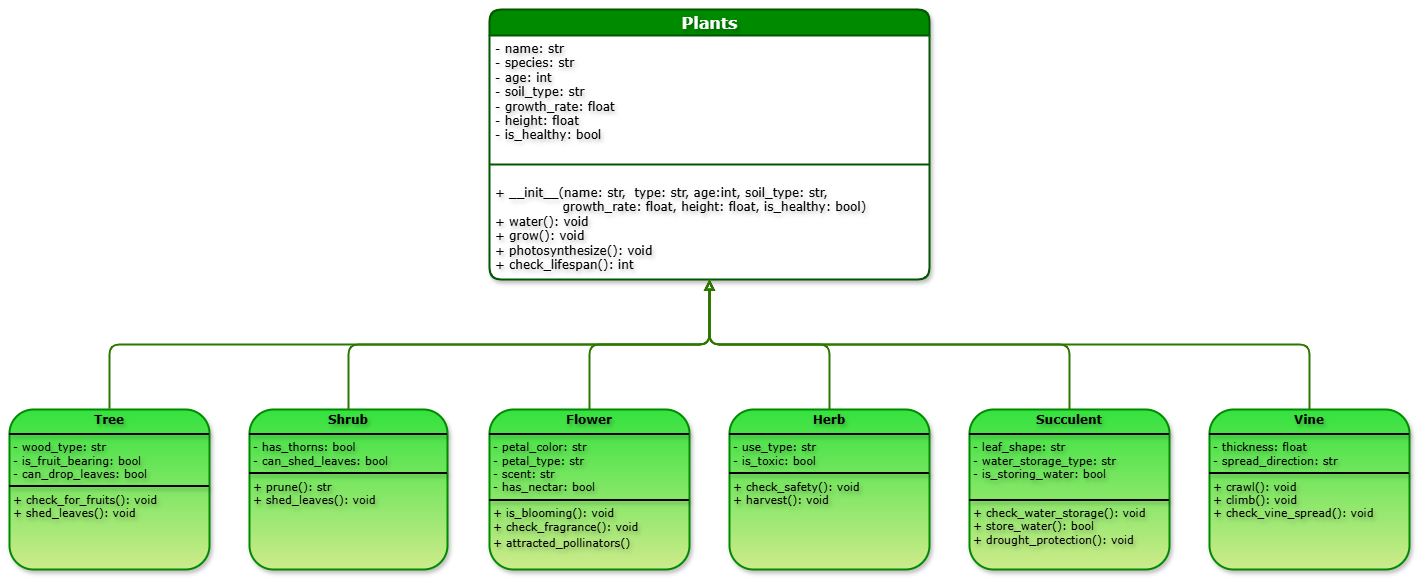

The diagram above was exported from draw.io. Its source (the exported page's mxGraphModel, read from the mxfile embedded in the PNG):
<mxGraphModel dx="1484" dy="718" grid="1" gridSize="10" guides="1" tooltips="1" connect="1" arrows="1" fold="1" page="1" pageScale="1" pageWidth="1200" pageHeight="1600" math="0" shadow="0" adaptiveColors="none">
  <root>
    <mxCell id="0" />
    <mxCell id="1" parent="0" />
    <mxCell id="XINl-Ol0hRclecKDNo_o-5" value="Plants" style="swimlane;fontStyle=1;align=center;verticalAlign=middle;childLayout=stackLayout;horizontal=1;startSize=26;horizontalStack=0;resizeParent=1;resizeParentMax=0;resizeLast=0;collapsible=1;marginBottom=0;html=1;rounded=1;labelBackgroundColor=none;fillColor=#008a00;strokeColor=#005700;fontColor=#ffffff;swimlaneFillColor=default;shadow=1;snapToPoint=0;backgroundOutline=0;labelBorderColor=none;textShadow=1;fontFamily=Verdana;strokeWidth=2;fontSize=16;" parent="1" vertex="1">
      <mxGeometry x="980" y="440" width="440" height="270" as="geometry" />
    </mxCell>
    <mxCell id="XINl-Ol0hRclecKDNo_o-6" value="- name: str&lt;div&gt;- species: str&lt;/div&gt;&lt;div&gt;- age: int&lt;/div&gt;&lt;div&gt;- soil_type: str&lt;/div&gt;&lt;div&gt;- growth_rate: float&lt;/div&gt;&lt;div&gt;- height: float&lt;/div&gt;&lt;div&gt;- is_healthy: bool&lt;/div&gt;" style="text;strokeColor=none;fillColor=none;align=left;verticalAlign=top;spacingLeft=4;spacingRight=4;overflow=hidden;rotatable=0;points=[[0,0.5],[1,0.5]];portConstraint=eastwest;html=1;rounded=0;labelBackgroundColor=none;fontColor=#000000;snapToPoint=0;backgroundOutline=0;labelBorderColor=none;textShadow=1;fontFamily=Verdana;fontSize=12;strokeWidth=0;" parent="XINl-Ol0hRclecKDNo_o-5" vertex="1">
      <mxGeometry y="26" width="440" height="114" as="geometry" />
    </mxCell>
    <mxCell id="XINl-Ol0hRclecKDNo_o-7" value="" style="line;strokeWidth=2;fillColor=#008a00;align=left;verticalAlign=middle;spacingTop=-1;spacingLeft=3;spacingRight=3;rotatable=0;labelPosition=right;points=[];portConstraint=eastwest;strokeColor=#005700;rounded=0;labelBackgroundColor=none;fontColor=#ffffff;snapToPoint=0;backgroundOutline=0;labelBorderColor=none;textShadow=1;html=1;fontFamily=Tahoma;" parent="XINl-Ol0hRclecKDNo_o-5" vertex="1">
      <mxGeometry y="140" width="440" height="30" as="geometry" />
    </mxCell>
    <mxCell id="XINl-Ol0hRclecKDNo_o-8" value="&lt;span style=&quot;background-color: transparent;&quot;&gt;+ __init__(name: str,&amp;nbsp; type: str, age:int,&amp;nbsp;&lt;/span&gt;soil_type: str,&amp;nbsp;&lt;div&gt;&lt;span style=&quot;white-space: pre;&quot;&gt;&#09;&lt;/span&gt;&lt;span style=&quot;white-space: pre;&quot;&gt;&#09;&lt;/span&gt;growth_rate: float, height: float, is_healthy: bool&lt;span style=&quot;background-color: transparent;&quot;&gt;)&lt;/span&gt;&lt;div&gt;&lt;span style=&quot;background-color: transparent;&quot;&gt;+ water(): void&lt;/span&gt;&lt;/div&gt;&lt;div&gt;+ grow(): void&lt;span style=&quot;background-color: transparent;&quot;&gt;&lt;/span&gt;&lt;/div&gt;&lt;div&gt;&lt;span style=&quot;background-color: transparent;&quot;&gt;+ photosynthesize(): void&lt;/span&gt;&lt;/div&gt;&lt;div&gt;+ check_lifespan(): int&lt;br&gt;&lt;div&gt;&lt;br&gt;&lt;/div&gt;&lt;div&gt;&lt;div&gt;&lt;br&gt;&lt;/div&gt;&lt;/div&gt;&lt;/div&gt;&lt;/div&gt;" style="text;strokeColor=none;fillColor=none;align=left;verticalAlign=top;spacingLeft=4;spacingRight=4;overflow=hidden;rotatable=0;points=[[0,0.5],[1,0.5]];portConstraint=eastwest;html=1;rounded=0;labelBackgroundColor=none;fontColor=#000000;snapToPoint=0;backgroundOutline=0;labelBorderColor=none;textShadow=1;fontFamily=Verdana;" parent="XINl-Ol0hRclecKDNo_o-5" vertex="1">
      <mxGeometry y="170" width="440" height="100" as="geometry" />
    </mxCell>
    <mxCell id="sOiTSCX8A8eT6jIdlv_6-3" value="&lt;p style=&quot;margin:0px;margin-top:4px;text-align:center;&quot;&gt;&lt;b&gt;&lt;font style=&quot;font-size: 12px;&quot;&gt;Flower&lt;/font&gt;&lt;/b&gt;&lt;/p&gt;&lt;hr style=&quot;border-style:solid;&quot;&gt;&lt;p style=&quot;margin:0px;margin-left:4px;&quot;&gt;- petal_color: str&lt;/p&gt;&lt;p style=&quot;margin:0px;margin-left:4px;&quot;&gt;- petal_type: str&lt;/p&gt;&lt;p style=&quot;margin:0px;margin-left:4px;&quot;&gt;- scent: str&lt;/p&gt;&lt;p style=&quot;margin:0px;margin-left:4px;&quot;&gt;- has_nectar: bool&lt;/p&gt;&lt;hr style=&quot;border-style:solid;&quot;&gt;&lt;p style=&quot;margin:0px;margin-left:4px;&quot;&gt;&lt;span style=&quot;background-color: transparent; color: light-dark(rgb(0, 0, 0), rgb(237, 237, 237));&quot;&gt;+ is_blooming(): void&lt;/span&gt;&lt;/p&gt;&lt;p style=&quot;margin: 0px 0px 0px 4px; line-height: 150%;&quot;&gt;+ check_fragrance(): void&lt;/p&gt;&lt;p style=&quot;margin:0px;margin-left:4px;&quot;&gt;+ attracted_pollinators()&lt;/p&gt;&lt;p style=&quot;margin:0px;margin-left:4px;&quot;&gt;&lt;br&gt;&lt;/p&gt;&lt;p style=&quot;margin:0px;margin-left:4px;&quot;&gt;&lt;br&gt;&lt;/p&gt;" style="verticalAlign=middle;align=left;overflow=fill;html=1;rounded=1;labelBackgroundColor=none;fillColor=#cdeb8b;strokeColor=light-dark(#008a00, #babdc0);fontColor=default;snapToPoint=0;backgroundOutline=0;labelBorderColor=none;textShadow=1;fontFamily=Verdana;shadow=1;glass=0;fillStyle=auto;fontSize=11;gradientColor=#34E23E;gradientDirection=north;strokeWidth=2;" parent="1" vertex="1">
      <mxGeometry x="980" y="840" width="200" height="160" as="geometry" />
    </mxCell>
    <mxCell id="sOiTSCX8A8eT6jIdlv_6-4" value="&lt;p style=&quot;margin:0px;margin-top:4px;text-align:center;&quot;&gt;&lt;b&gt;&lt;font style=&quot;font-size: 12px;&quot;&gt;Shrub&lt;/font&gt;&lt;/b&gt;&lt;/p&gt;&lt;hr style=&quot;border-style:solid;&quot;&gt;&lt;p style=&quot;margin:0px;margin-left:4px;&quot;&gt;- has_thorns: bool&lt;/p&gt;&lt;p style=&quot;margin:0px;margin-left:4px;&quot;&gt;- can_shed_leaves: bool&lt;/p&gt;&lt;hr style=&quot;border-style:solid;&quot;&gt;&lt;p style=&quot;margin:0px;margin-left:4px;&quot;&gt;&lt;span style=&quot;background-color: transparent; color: light-dark(rgb(0, 0, 0), rgb(255, 255, 255));&quot;&gt;+ prune(): str&lt;/span&gt;&lt;/p&gt;&lt;p style=&quot;margin:0px;margin-left:4px;&quot;&gt;+ shed_leaves(): void&lt;/p&gt;&lt;p style=&quot;margin:0px;margin-left:4px;&quot;&gt;&lt;br&gt;&lt;/p&gt;&lt;p style=&quot;margin:0px;margin-left:4px;&quot;&gt;&lt;br&gt;&lt;/p&gt;" style="verticalAlign=middle;align=left;overflow=fill;html=1;rounded=1;labelBackgroundColor=none;fillColor=#cdeb8b;strokeColor=light-dark(#008a00, #babdc0);fontColor=default;snapToPoint=0;backgroundOutline=0;labelBorderColor=none;textShadow=1;fontFamily=Verdana;shadow=1;glass=0;fillStyle=auto;fontSize=11;gradientColor=#34E23E;gradientDirection=north;strokeWidth=2;" parent="1" vertex="1">
      <mxGeometry x="740" y="840" width="198" height="160" as="geometry" />
    </mxCell>
    <mxCell id="sOiTSCX8A8eT6jIdlv_6-5" value="&lt;p style=&quot;margin:0px;margin-top:4px;text-align:center;&quot;&gt;&lt;b&gt;&lt;font style=&quot;font-size: 12px;&quot;&gt;Tree&lt;/font&gt;&lt;/b&gt;&lt;/p&gt;&lt;hr style=&quot;border-style:solid;&quot;&gt;&lt;p style=&quot;margin:0px;margin-left:4px;&quot;&gt;- wood_type: str&lt;/p&gt;&lt;p style=&quot;margin:0px;margin-left:4px;&quot;&gt;&lt;span style=&quot;color: light-dark(rgb(0, 0, 0), rgb(237, 237, 237));&quot;&gt;- is_fruit_bearing: bool&lt;/span&gt;&lt;/p&gt;&lt;p style=&quot;margin:0px;margin-left:4px;&quot;&gt;&lt;span style=&quot;color: light-dark(rgb(0, 0, 0), rgb(237, 237, 237));&quot;&gt;- can_drop_leaves: bool&lt;/span&gt;&lt;/p&gt;&lt;hr style=&quot;border-style:solid;&quot;&gt;&lt;p style=&quot;margin:0px;margin-left:4px;&quot;&gt;&lt;span style=&quot;color: light-dark(rgb(0, 0, 0), rgb(237, 237, 237));&quot;&gt;+ check_for_fruits(): void&lt;/span&gt;&lt;/p&gt;&lt;p style=&quot;margin:0px;margin-left:4px;&quot;&gt;&lt;span style=&quot;color: light-dark(rgb(0, 0, 0), rgb(237, 237, 237));&quot;&gt;+ shed_leaves(): void&lt;/span&gt;&lt;/p&gt;" style="verticalAlign=middle;align=left;overflow=fill;html=1;rounded=1;labelBackgroundColor=none;fillColor=#cdeb8b;strokeColor=light-dark(#008a00, #babdc0);snapToPoint=0;backgroundOutline=0;labelBorderColor=none;textShadow=1;fontFamily=Verdana;gradientDirection=north;fillStyle=auto;glass=0;shadow=1;gradientColor=#34E23E;strokeWidth=2;perimeterSpacing=1;fontSize=11;" parent="1" vertex="1">
      <mxGeometry x="500" y="840" width="200" height="160" as="geometry" />
    </mxCell>
    <mxCell id="sOiTSCX8A8eT6jIdlv_6-6" value="&lt;p style=&quot;margin:0px;margin-top:4px;text-align:center;&quot;&gt;&lt;b&gt;&lt;font style=&quot;font-size: 12px;&quot;&gt;Vine&lt;/font&gt;&lt;/b&gt;&lt;/p&gt;&lt;hr style=&quot;border-style:solid;&quot;&gt;&lt;p style=&quot;margin:0px;margin-left:4px;&quot;&gt;- thickness: float&lt;/p&gt;&lt;p style=&quot;margin:0px;margin-left:4px;&quot;&gt;- spread_direction: str&lt;/p&gt;&lt;hr style=&quot;border-style:solid;&quot;&gt;&lt;p style=&quot;margin:0px;margin-left:4px;&quot;&gt;&lt;span style=&quot;background-color: transparent; color: light-dark(rgb(0, 0, 0), rgb(255, 255, 255));&quot;&gt;+ crawl(): void&lt;/span&gt;&lt;/p&gt;&lt;p style=&quot;margin:0px;margin-left:4px;&quot;&gt;+ climb(): void&lt;/p&gt;&lt;p style=&quot;margin:0px;margin-left:4px;&quot;&gt;+ check_vine_spread(): void&lt;/p&gt;" style="verticalAlign=middle;align=left;overflow=fill;html=1;rounded=1;labelBackgroundColor=none;fillColor=#cdeb8b;strokeColor=light-dark(#008a00, #babdc0);fontColor=default;snapToPoint=0;backgroundOutline=0;labelBorderColor=none;textShadow=1;fontFamily=Verdana;shadow=1;glass=0;fillStyle=auto;fontSize=11;gradientColor=#34E23E;gradientDirection=north;strokeWidth=2;" parent="1" vertex="1">
      <mxGeometry x="1700" y="840" width="200" height="160" as="geometry" />
    </mxCell>
    <mxCell id="sOiTSCX8A8eT6jIdlv_6-7" value="&lt;p style=&quot;margin:0px;margin-top:4px;text-align:center;&quot;&gt;&lt;b&gt;&lt;font style=&quot;font-size: 12px;&quot;&gt;Succulent&lt;/font&gt;&lt;/b&gt;&lt;/p&gt;&lt;hr style=&quot;border-style:solid;&quot;&gt;&lt;p style=&quot;margin:0px;margin-left:4px;&quot;&gt;- leaf_shape: str&lt;/p&gt;&lt;p style=&quot;margin:0px;margin-left:4px;&quot;&gt;- water_storage_type: str&lt;/p&gt;&lt;p style=&quot;margin:0px;margin-left:4px;&quot;&gt;- is_storing_water: bool&lt;/p&gt;&lt;p style=&quot;margin:0px;margin-left:4px;&quot;&gt;&lt;br&gt;&lt;/p&gt;&lt;hr style=&quot;border-style:solid;&quot;&gt;&lt;p style=&quot;margin:0px;margin-left:4px;&quot;&gt;+ check_water_storage(): void&lt;/p&gt;&lt;p style=&quot;margin:0px;margin-left:4px;&quot;&gt;+ store_water(): bool&lt;/p&gt;&lt;p style=&quot;margin:0px;margin-left:4px;&quot;&gt;+ drought_protection(): void&lt;/p&gt;&lt;p style=&quot;margin:0px;margin-left:4px;&quot;&gt;&lt;br&gt;&lt;/p&gt;" style="verticalAlign=middle;align=left;overflow=fill;html=1;rounded=1;labelBackgroundColor=none;fillColor=#cdeb8b;strokeColor=light-dark(#008a00, #babdc0);fontColor=default;snapToPoint=0;backgroundOutline=0;labelBorderColor=none;textShadow=1;fontFamily=Verdana;shadow=1;glass=0;fillStyle=auto;fontSize=11;gradientColor=#34E23E;gradientDirection=north;strokeWidth=2;" parent="1" vertex="1">
      <mxGeometry x="1460" y="840" width="200" height="160" as="geometry" />
    </mxCell>
    <mxCell id="sOiTSCX8A8eT6jIdlv_6-8" value="&lt;p style=&quot;margin:0px;margin-top:4px;text-align:center;&quot;&gt;&lt;span&gt;&lt;font style=&quot;font-size: 12px;&quot;&gt;&lt;b&gt;Herb&lt;/b&gt;&lt;/font&gt;&lt;/span&gt;&lt;/p&gt;&lt;hr style=&quot;border-style:solid;&quot;&gt;&lt;p style=&quot;margin:0px;margin-left:4px;&quot;&gt;- use_type: str&lt;/p&gt;&lt;p style=&quot;margin:0px;margin-left:4px;&quot;&gt;- is_toxic: bool&lt;/p&gt;&lt;hr style=&quot;border-style:solid;&quot;&gt;&lt;p style=&quot;margin:0px;margin-left:4px;&quot;&gt;+ check_safety(): void&lt;/p&gt;&lt;p style=&quot;margin:0px;margin-left:4px;&quot;&gt;+ harvest(): void&lt;/p&gt;&lt;p style=&quot;margin:0px;margin-left:4px;&quot;&gt;&lt;br&gt;&lt;/p&gt;" style="verticalAlign=middle;align=left;overflow=fill;html=1;rounded=1;labelBackgroundColor=none;fillColor=#cdeb8b;strokeColor=light-dark(#008a00, #babdc0);fontColor=default;snapToPoint=0;backgroundOutline=0;labelBorderColor=none;textShadow=1;fontFamily=Verdana;shadow=1;glass=0;fillStyle=auto;fontSize=11;gradientColor=#34E23E;gradientDirection=north;strokeWidth=2;fontStyle=0" parent="1" vertex="1">
      <mxGeometry x="1220" y="840" width="200" height="160" as="geometry" />
    </mxCell>
    <mxCell id="717VrnJ8CaPcc4fPNUgJ-13" value="" style="endArrow=block;html=1;rounded=1;strokeColor=#2D7600;fontColor=#46495D;fillColor=#60a917;exitX=0.5;exitY=0;exitDx=0;exitDy=0;endFill=0;strokeWidth=2;entryX=0.5;entryY=1;entryDx=0;entryDy=0;edgeStyle=orthogonalEdgeStyle;shadow=0;align=center;verticalAlign=middle;fontFamily=Helvetica;fontSize=11;labelBackgroundColor=default;flowAnimation=0;" parent="1" source="sOiTSCX8A8eT6jIdlv_6-5" target="XINl-Ol0hRclecKDNo_o-5" edge="1">
      <mxGeometry width="50" height="50" relative="1" as="geometry">
        <mxPoint x="700" y="820" as="sourcePoint" />
        <mxPoint x="1180" y="760" as="targetPoint" />
      </mxGeometry>
    </mxCell>
    <mxCell id="717VrnJ8CaPcc4fPNUgJ-27" value="" style="endArrow=block;html=1;rounded=1;strokeColor=#2D7600;fontColor=#46495D;fillColor=#60a917;exitX=0.5;exitY=0;exitDx=0;exitDy=0;entryX=0.5;entryY=1;entryDx=0;entryDy=0;strokeWidth=2;endFill=0;edgeStyle=orthogonalEdgeStyle;shadow=0;align=center;verticalAlign=middle;fontFamily=Helvetica;fontSize=11;labelBackgroundColor=default;flowAnimation=0;" parent="1" source="sOiTSCX8A8eT6jIdlv_6-8" target="XINl-Ol0hRclecKDNo_o-5" edge="1">
      <mxGeometry width="50" height="50" relative="1" as="geometry">
        <mxPoint x="1060" y="1020" as="sourcePoint" />
        <mxPoint x="1320" y="770" as="targetPoint" />
      </mxGeometry>
    </mxCell>
    <mxCell id="717VrnJ8CaPcc4fPNUgJ-28" value="" style="endArrow=block;html=1;rounded=1;strokeColor=#2D7600;fontColor=#46495D;fillColor=#60a917;exitX=0.5;exitY=0;exitDx=0;exitDy=0;entryX=0.5;entryY=1;entryDx=0;entryDy=0;strokeWidth=2;endFill=0;edgeStyle=orthogonalEdgeStyle;shadow=0;align=center;verticalAlign=middle;fontFamily=Helvetica;fontSize=11;labelBackgroundColor=default;flowAnimation=0;" parent="1" source="sOiTSCX8A8eT6jIdlv_6-3" target="XINl-Ol0hRclecKDNo_o-5" edge="1">
      <mxGeometry width="50" height="50" relative="1" as="geometry">
        <mxPoint x="900" y="1020" as="sourcePoint" />
        <mxPoint x="1160" y="770" as="targetPoint" />
      </mxGeometry>
    </mxCell>
    <mxCell id="717VrnJ8CaPcc4fPNUgJ-29" value="" style="endArrow=block;html=1;rounded=1;strokeColor=#2D7600;fontColor=#46495D;fillColor=#60a917;exitX=0.5;exitY=0;exitDx=0;exitDy=0;strokeWidth=2;entryX=0.5;entryY=1;entryDx=0;entryDy=0;endFill=0;edgeStyle=orthogonalEdgeStyle;shadow=0;" parent="1" source="sOiTSCX8A8eT6jIdlv_6-4" target="XINl-Ol0hRclecKDNo_o-5" edge="1">
      <mxGeometry width="50" height="50" relative="1" as="geometry">
        <mxPoint x="900" y="920" as="sourcePoint" />
        <mxPoint x="960" y="770" as="targetPoint" />
      </mxGeometry>
    </mxCell>
    <mxCell id="717VrnJ8CaPcc4fPNUgJ-33" value="" style="endArrow=block;html=1;rounded=1;strokeColor=#2D7600;fontColor=#46495D;fillColor=#60a917;exitX=0.5;exitY=0;exitDx=0;exitDy=0;entryX=0.5;entryY=1;entryDx=0;entryDy=0;strokeWidth=2;endFill=0;edgeStyle=orthogonalEdgeStyle;shadow=0;flowAnimation=0;" parent="1" source="sOiTSCX8A8eT6jIdlv_6-7" target="XINl-Ol0hRclecKDNo_o-5" edge="1">
      <mxGeometry width="50" height="50" relative="1" as="geometry">
        <mxPoint x="1310" y="940" as="sourcePoint" />
        <mxPoint x="1330" y="780" as="targetPoint" />
      </mxGeometry>
    </mxCell>
    <mxCell id="717VrnJ8CaPcc4fPNUgJ-42" value="" style="endArrow=block;html=1;rounded=1;strokeColor=#2D7600;fontColor=#46495D;fillColor=#60a917;strokeWidth=2;endFill=0;entryX=0.5;entryY=1;entryDx=0;entryDy=0;exitX=0.5;exitY=0;exitDx=0;exitDy=0;edgeStyle=elbowEdgeStyle;elbow=vertical;shadow=0;" parent="1" edge="1" target="XINl-Ol0hRclecKDNo_o-5" source="sOiTSCX8A8eT6jIdlv_6-6">
      <mxGeometry width="50" height="50" relative="1" as="geometry">
        <mxPoint x="1700" y="880" as="sourcePoint" />
        <mxPoint x="1435" y="600" as="targetPoint" />
      </mxGeometry>
    </mxCell>
  </root>
</mxGraphModel>